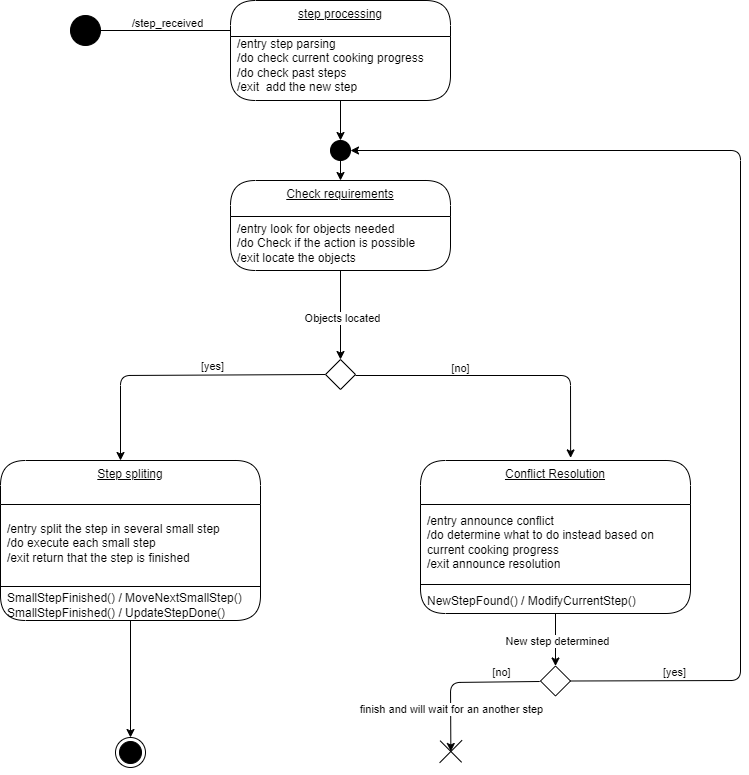

The diagram above was exported from draw.io. Its source (the exported page's mxGraphModel, read from the mxfile embedded in the PNG):
<mxGraphModel dx="1072" dy="779" grid="1" gridSize="10" guides="1" tooltips="1" connect="1" arrows="1" fold="1" page="1" pageScale="1" pageWidth="850" pageHeight="1100" math="0" shadow="0">
  <root>
    <mxCell id="0" />
    <mxCell id="1" parent="0" />
    <mxCell id="2" value="" style="ellipse;fillColor=strokeColor;html=1;" parent="1" vertex="1">
      <mxGeometry x="130" y="55" width="30" height="30" as="geometry" />
    </mxCell>
    <mxCell id="3" value="" style="endArrow=none;startArrow=none;endFill=0;startFill=0;endSize=8;html=1;verticalAlign=bottom;labelBackgroundColor=none;strokeWidth=1;exitX=1;exitY=0.5;exitDx=0;exitDy=0;entryX=0;entryY=0.5;entryDx=0;entryDy=0;" parent="1" source="2" edge="1">
      <mxGeometry width="160" relative="1" as="geometry">
        <mxPoint x="210" y="110" as="sourcePoint" />
        <mxPoint x="290" y="70" as="targetPoint" />
      </mxGeometry>
    </mxCell>
    <mxCell id="41" value="/step_received" style="edgeLabel;html=1;align=center;verticalAlign=middle;resizable=0;points=[];" parent="3" vertex="1" connectable="0">
      <mxGeometry x="0.0212" y="8" relative="1" as="geometry">
        <mxPoint as="offset" />
      </mxGeometry>
    </mxCell>
    <mxCell id="4" value="" style="ellipse;html=1;shape=endState;fillColor=strokeColor;" parent="1" vertex="1">
      <mxGeometry x="175" y="777" width="30" height="30" as="geometry" />
    </mxCell>
    <mxCell id="5" value="" style="endArrow=none;startArrow=none;endFill=0;startFill=0;html=1;verticalAlign=bottom;labelBackgroundColor=none;strokeWidth=1;exitX=0.476;exitY=1.074;exitDx=0;exitDy=0;entryX=0.5;entryY=0;entryDx=0;entryDy=0;strokeColor=none;exitPerimeter=0;" parent="1" source="23" target="4" edge="1">
      <mxGeometry width="160" relative="1" as="geometry">
        <mxPoint x="175" y="660" as="sourcePoint" />
        <mxPoint x="235" y="727" as="targetPoint" />
      </mxGeometry>
    </mxCell>
    <mxCell id="7" value="Check requirements" style="swimlane;fontStyle=4;align=center;verticalAlign=top;childLayout=stackLayout;horizontal=1;startSize=36;horizontalStack=0;resizeParent=1;resizeParentMax=0;resizeLast=0;collapsible=0;marginBottom=0;html=1;rounded=1;absoluteArcSize=1;arcSize=50;whiteSpace=wrap;" parent="1" vertex="1">
      <mxGeometry x="290" y="220" width="220" height="90" as="geometry" />
    </mxCell>
    <mxCell id="8" value="/entry look for objects needed&lt;div&gt;/do Check if the action is possible&amp;nbsp;&lt;/div&gt;&lt;div&gt;/exit locate the objects&amp;nbsp;&lt;/div&gt;" style="fillColor=none;strokeColor=none;align=left;verticalAlign=middle;spacingLeft=5;whiteSpace=wrap;html=1;" parent="7" vertex="1">
      <mxGeometry y="36" width="220" height="54" as="geometry" />
    </mxCell>
    <mxCell id="20" value="Step spliting" style="swimlane;fontStyle=4;align=center;verticalAlign=top;childLayout=stackLayout;horizontal=1;startSize=44;horizontalStack=0;resizeParent=1;resizeParentMax=0;resizeLast=0;collapsible=0;marginBottom=0;html=1;rounded=1;absoluteArcSize=1;arcSize=50;whiteSpace=wrap;" parent="1" vertex="1">
      <mxGeometry x="60" y="500" width="260" height="160" as="geometry" />
    </mxCell>
    <mxCell id="21" value="/entry split the step in several small step&lt;div&gt;/do execute each small step&lt;/div&gt;&lt;div&gt;/exit return that the step is finished&lt;/div&gt;" style="fillColor=none;strokeColor=none;align=left;verticalAlign=middle;spacingLeft=5;whiteSpace=wrap;html=1;" parent="20" vertex="1">
      <mxGeometry y="44" width="260" height="78" as="geometry" />
    </mxCell>
    <mxCell id="22" value="" style="line;strokeWidth=1;fillColor=none;align=left;verticalAlign=middle;spacingTop=-1;spacingLeft=3;spacingRight=3;rotatable=0;labelPosition=right;points=[];portConstraint=eastwest;" parent="20" vertex="1">
      <mxGeometry y="122" width="260" height="8" as="geometry" />
    </mxCell>
    <mxCell id="23" value="SmallStepFinished() / MoveNextSmallStep()&lt;div&gt;SmallStepFinished() / UpdateStepDone()&lt;/div&gt;" style="fillColor=none;strokeColor=none;align=left;verticalAlign=middle;spacingLeft=5;whiteSpace=wrap;html=1;" parent="20" vertex="1">
      <mxGeometry y="130" width="260" height="30" as="geometry" />
    </mxCell>
    <mxCell id="35" style="edgeStyle=none;html=1;entryX=0.5;entryY=0;entryDx=0;entryDy=0;exitX=0;exitY=0.5;exitDx=0;exitDy=0;" parent="1" source="50" edge="1">
      <mxGeometry relative="1" as="geometry">
        <Array as="points">
          <mxPoint x="180" y="415" />
        </Array>
        <mxPoint x="315" y="415" as="sourcePoint" />
        <mxPoint x="180" y="500" as="targetPoint" />
      </mxGeometry>
    </mxCell>
    <mxCell id="79" value="[yes]" style="edgeLabel;html=1;align=center;verticalAlign=middle;resizable=0;points=[];" parent="35" vertex="1" connectable="0">
      <mxGeometry x="-0.223" y="-4" relative="1" as="geometry">
        <mxPoint y="-5" as="offset" />
      </mxGeometry>
    </mxCell>
    <mxCell id="63" style="edgeStyle=none;html=1;exitX=0.5;exitY=1;exitDx=0;exitDy=0;entryX=0.5;entryY=0;entryDx=0;entryDy=0;" parent="1" source="73" target="7" edge="1">
      <mxGeometry relative="1" as="geometry" />
    </mxCell>
    <mxCell id="39" value="step processing" style="swimlane;fontStyle=4;align=center;verticalAlign=top;childLayout=stackLayout;horizontal=1;startSize=36;horizontalStack=0;resizeParent=1;resizeParentMax=0;resizeLast=0;collapsible=0;marginBottom=0;html=1;rounded=1;absoluteArcSize=1;arcSize=50;whiteSpace=wrap;" parent="1" vertex="1">
      <mxGeometry x="290" y="40" width="220" height="100" as="geometry" />
    </mxCell>
    <mxCell id="6" value="/entry step parsing&lt;div&gt;/do check current cooking progress&lt;/div&gt;&lt;div&gt;/do check past steps&lt;/div&gt;&lt;div&gt;/exit&amp;nbsp; add the new step&amp;nbsp;&lt;/div&gt;" style="fillColor=none;strokeColor=none;align=left;verticalAlign=middle;spacingLeft=5;whiteSpace=wrap;html=1;" parent="1" vertex="1">
      <mxGeometry x="290" y="90" width="220" height="30" as="geometry" />
    </mxCell>
    <mxCell id="50" value="" style="rhombus;" parent="1" vertex="1">
      <mxGeometry x="385" y="399" width="30" height="30" as="geometry" />
    </mxCell>
    <mxCell id="51" value="Conflict Resolution" style="swimlane;fontStyle=4;align=center;verticalAlign=top;childLayout=stackLayout;horizontal=1;startSize=44;horizontalStack=0;resizeParent=1;resizeParentMax=0;resizeLast=0;collapsible=0;marginBottom=0;html=1;rounded=1;absoluteArcSize=1;arcSize=50;whiteSpace=wrap;" parent="1" vertex="1">
      <mxGeometry x="480" y="500" width="270" height="153" as="geometry" />
    </mxCell>
    <mxCell id="61" style="edgeStyle=none;html=1;exitX=1;exitY=0.5;exitDx=0;exitDy=0;" parent="51" source="51" target="52" edge="1">
      <mxGeometry relative="1" as="geometry" />
    </mxCell>
    <mxCell id="52" value="/entry announce conflict&lt;div&gt;/do determine what to do instead based on current cooking progress&amp;nbsp;&lt;/div&gt;&lt;div&gt;/exit announce resolution&lt;/div&gt;" style="fillColor=none;strokeColor=none;align=left;verticalAlign=middle;spacingLeft=5;whiteSpace=wrap;html=1;" parent="51" vertex="1">
      <mxGeometry y="44" width="270" height="76" as="geometry" />
    </mxCell>
    <mxCell id="53" value="" style="line;strokeWidth=1;fillColor=none;align=left;verticalAlign=middle;spacingTop=-1;spacingLeft=3;spacingRight=3;rotatable=0;labelPosition=right;points=[];portConstraint=eastwest;" parent="51" vertex="1">
      <mxGeometry y="120" width="270" height="8" as="geometry" />
    </mxCell>
    <mxCell id="54" value="NewStepFound() / ModifyCurrentStep()" style="fillColor=none;strokeColor=none;align=left;verticalAlign=middle;spacingLeft=5;whiteSpace=wrap;html=1;" parent="51" vertex="1">
      <mxGeometry y="128" width="270" height="25" as="geometry" />
    </mxCell>
    <mxCell id="72" style="edgeStyle=none;html=1;exitX=1;exitY=0.5;exitDx=0;exitDy=0;entryX=1;entryY=0.5;entryDx=0;entryDy=0;" parent="1" source="55" target="73" edge="1">
      <mxGeometry relative="1" as="geometry">
        <mxPoint x="470" y="190" as="targetPoint" />
        <Array as="points">
          <mxPoint x="800" y="720" />
          <mxPoint x="800" y="190" />
        </Array>
      </mxGeometry>
    </mxCell>
    <mxCell id="86" value="[yes]" style="edgeLabel;html=1;align=center;verticalAlign=middle;resizable=0;points=[];" parent="72" vertex="1" connectable="0">
      <mxGeometry x="-0.8096" y="1" relative="1" as="geometry">
        <mxPoint y="-8" as="offset" />
      </mxGeometry>
    </mxCell>
    <mxCell id="55" value="" style="rhombus;" parent="1" vertex="1">
      <mxGeometry x="600" y="705.5" width="30" height="30" as="geometry" />
    </mxCell>
    <mxCell id="60" value="" style="shape=cross;whiteSpace=wrap;html=1;rotation=45;fillColor=#000000;size=0;" parent="1" vertex="1">
      <mxGeometry x="495" y="775" width="30.73" height="32" as="geometry" />
    </mxCell>
    <mxCell id="65" style="edgeStyle=none;html=1;exitX=0.5;exitY=1;exitDx=0;exitDy=0;entryX=0.5;entryY=0;entryDx=0;entryDy=0;" parent="1" source="8" target="50" edge="1">
      <mxGeometry relative="1" as="geometry" />
    </mxCell>
    <mxCell id="75" value="Objects located" style="edgeLabel;html=1;align=center;verticalAlign=middle;resizable=0;points=[];" parent="65" vertex="1" connectable="0">
      <mxGeometry x="0.0637" y="1" relative="1" as="geometry">
        <mxPoint as="offset" />
      </mxGeometry>
    </mxCell>
    <mxCell id="68" style="edgeStyle=none;html=1;entryX=0.556;entryY=-0.017;entryDx=0;entryDy=0;entryPerimeter=0;" parent="1" target="51" edge="1">
      <mxGeometry relative="1" as="geometry">
        <Array as="points">
          <mxPoint x="630" y="415" />
        </Array>
        <mxPoint x="415" y="415" as="sourcePoint" />
        <mxPoint x="545" y="500" as="targetPoint" />
      </mxGeometry>
    </mxCell>
    <mxCell id="89" value="[no]" style="edgeLabel;html=1;align=center;verticalAlign=middle;resizable=0;points=[];" parent="68" vertex="1" connectable="0">
      <mxGeometry x="-0.3012" y="-3" relative="1" as="geometry">
        <mxPoint y="-11" as="offset" />
      </mxGeometry>
    </mxCell>
    <mxCell id="70" style="edgeStyle=none;html=1;exitX=0.5;exitY=1;exitDx=0;exitDy=0;entryX=0.5;entryY=0;entryDx=0;entryDy=0;" parent="1" source="54" target="55" edge="1">
      <mxGeometry relative="1" as="geometry" />
    </mxCell>
    <mxCell id="85" value="New step determined" style="edgeLabel;html=1;align=center;verticalAlign=middle;resizable=0;points=[];" parent="70" vertex="1" connectable="0">
      <mxGeometry x="0.0372" y="1" relative="1" as="geometry">
        <mxPoint as="offset" />
      </mxGeometry>
    </mxCell>
    <mxCell id="71" style="edgeStyle=none;html=1;entryX=0;entryY=0;entryDx=15.365;entryDy=16;exitX=0;exitY=0.5;exitDx=0;exitDy=0;entryPerimeter=0;" parent="1" target="60" edge="1">
      <mxGeometry relative="1" as="geometry">
        <Array as="points">
          <mxPoint x="510" y="722" />
        </Array>
        <mxPoint x="599.21" y="721" as="sourcePoint" />
        <mxPoint x="394.21000000000004" y="807" as="targetPoint" />
      </mxGeometry>
    </mxCell>
    <mxCell id="87" value="[no]" style="edgeLabel;html=1;align=center;verticalAlign=middle;resizable=0;points=[];" parent="71" vertex="1" connectable="0">
      <mxGeometry x="-0.5068" relative="1" as="geometry">
        <mxPoint y="-10" as="offset" />
      </mxGeometry>
    </mxCell>
    <mxCell id="88" value="finish and will wait for an another step" style="edgeLabel;html=1;align=center;verticalAlign=middle;resizable=0;points=[];" parent="71" vertex="1" connectable="0">
      <mxGeometry x="0.4725" relative="1" as="geometry">
        <mxPoint as="offset" />
      </mxGeometry>
    </mxCell>
    <mxCell id="74" value="" style="edgeStyle=none;html=1;exitX=0.5;exitY=1;exitDx=0;exitDy=0;entryX=0.5;entryY=0;entryDx=0;entryDy=0;" parent="1" source="39" target="73" edge="1">
      <mxGeometry relative="1" as="geometry">
        <mxPoint x="400" y="140" as="sourcePoint" />
        <mxPoint x="400" y="220" as="targetPoint" />
      </mxGeometry>
    </mxCell>
    <mxCell id="73" value="" style="ellipse;fillColor=strokeColor;html=1;" parent="1" vertex="1">
      <mxGeometry x="390" y="180" width="20" height="20" as="geometry" />
    </mxCell>
    <mxCell id="81" style="edgeStyle=none;html=1;entryX=0.5;entryY=0;entryDx=0;entryDy=0;" parent="1" source="23" target="4" edge="1">
      <mxGeometry relative="1" as="geometry" />
    </mxCell>
  </root>
</mxGraphModel>